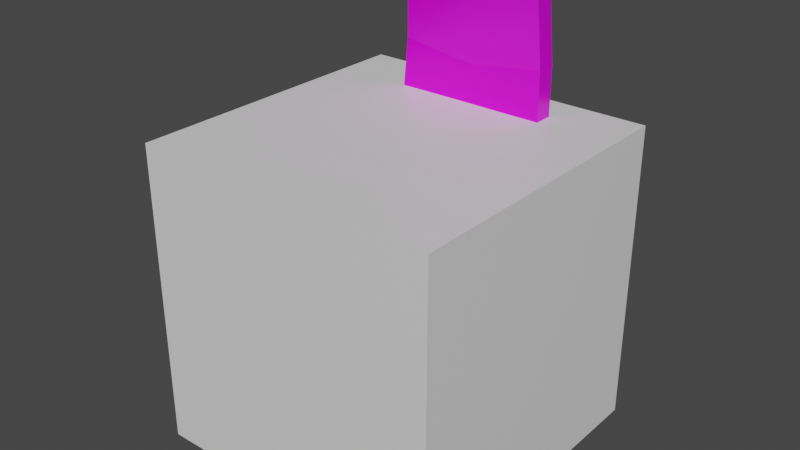 # Source: Seat_blend.blend  (saved by Blender 3.2.14; exported with 4.5.12 LTS)
import bpy
from mathutils import Matrix  # noqa: F401  (used for matrix-valued properties, if any)

bpy.ops.wm.read_factory_settings(use_empty=True)
scene = bpy.context.scene
scene.name = 'Scene'

# ---- collections
col_collection = bpy.data.collections.new('Collection'); scene.collection.children.link(col_collection)

# ---- images (referenced by path relative to the original .blend; pixels are not part of the script)
import os
ASSET_DIR = os.environ.get("B2B_ASSET_DIR", "")  # directory of the original .blend (textures are referenced by path, not embedded)
HERE = os.path.dirname(os.path.abspath(__file__))  # packed textures are extracted next to this script under _unpacked/

def load_image(name, relpath, width, height, colorspace="sRGB"):
    """Load a texture the original file referenced (path relative to the .blend, or extracted next to this script)."""
    p = next((c for c in (os.path.join(HERE, relpath), os.path.join(ASSET_DIR, relpath)) if relpath and os.path.exists(c)), "")
    if p:
        img = bpy.data.images.load(p, check_existing=True)
        img.name = name
    else:  # same state as the original file: an image datablock whose file is absent (Cycles renders it pink)
        img = bpy.data.images.new(name, width, height)
        img.source = "FILE"
        img.filepath = "//" + (relpath or name)
    img.colorspace_settings.name = colorspace
    return img
img_seat_albedo_png = load_image('Seat_albedo.png', 'Seat_albedo.png', 1024, 1024, 'sRGB')
img_seat_metallic_png = load_image('Seat_metallic.png', 'Seat_metallic.png', 1024, 1024, 'sRGB')
img_seat_roughness_png = load_image('Seat_roughness.png', 'Seat_roughness.png', 1024, 1024, 'sRGB')

# ---- materials (node trees are filled in below, after node groups)
mat_material = bpy.data.materials.new('Material')
mat_material.alpha_threshold = 0.0
mat_material.use_transparent_shadow = False
mat_material.line_color = (0.0, 0.0, 0.0, 1.0)
mat_material_001 = bpy.data.materials.new('Material.001')
mat_material_001.use_transparent_shadow = False

# ---- material node trees
mat_material.use_nodes = True; mat_material.node_tree.nodes.clear()
_N = mat_material.node_tree.nodes; _L = mat_material.node_tree.links
n0 = _N.new('ShaderNodeOutputMaterial'); n0.name = 'Material Output'; n0.location = (300, 300)
n1 = _N.new('ShaderNodeBsdfPrincipled'); n1.name = 'Principled BSDF'; n1.location = (10, 300)
n1.distribution = 'GGX'
n1.subsurface_method = 'RANDOM_WALK_SKIN'
n1.inputs[2].default_value = 0.4
n1.inputs[3].default_value = 1.45
n1.inputs[27].default_value = (0.0, 0.0, 0.0, 1.0)
n1.inputs[28].default_value = 1.0
_L.new(n1.outputs[0], n0.inputs[0])
n0.is_active_output = True
mat_material_001.use_nodes = True; mat_material_001.node_tree.nodes.clear()
_N = mat_material_001.node_tree.nodes; _L = mat_material_001.node_tree.links
n0 = _N.new('ShaderNodeBsdfPrincipled'); n0.name = 'Principled BSDF'; n0.location = (10, 300)
n0.distribution = 'GGX'
n0.subsurface_method = 'RANDOM_WALK_SKIN'
n0.inputs[3].default_value = 1.45
n0.inputs[27].default_value = (0.0, 0.0, 0.0, 1.0)
n0.inputs[28].default_value = 1.0
n1 = _N.new('ShaderNodeOutputMaterial'); n1.name = 'Material Output'; n1.location = (300, 300)
n2 = _N.new('ShaderNodeTexImage'); n2.name = 'Image Texture'; n2.location = (-478, 321)
n2.image = img_seat_albedo_png
n2.interpolation = 'Closest'
n3 = _N.new('ShaderNodeTexImage'); n3.name = 'Image Texture.002'; n3.location = (-367, -185)
n3.image = img_seat_metallic_png
n4 = _N.new('ShaderNodeTexImage'); n4.name = 'Image Texture.001'; n4.location = (-675, 41)
n4.image = img_seat_roughness_png
_L.new(n0.outputs[0], n1.inputs[0])
_L.new(n2.outputs[0], n0.inputs[0])
_L.new(n4.outputs[0], n0.inputs[2])
_L.new(n3.outputs[0], n0.inputs[1])
n1.is_active_output = True

# ---- world
world_world = bpy.data.worlds.new('World'); scene.world = world_world
world_world.use_nodes = True; world_world.node_tree.nodes.clear()
_N = world_world.node_tree.nodes; _L = world_world.node_tree.links
n0 = _N.new('ShaderNodeOutputWorld'); n0.name = 'World Output'; n0.location = (300, 300)
n1 = _N.new('ShaderNodeBackground'); n1.name = 'Background'; n1.location = (10, 300)
n1.inputs[0].default_value = (0.05088, 0.05088, 0.05088, 1.0)
_L.new(n1.outputs[0], n0.inputs[0])
n0.is_active_output = True
world_world.color = (0.05088, 0.05088, 0.05088)
world_world.use_sun_shadow = False
world_world.sun_shadow_jitter_overblur = 0.0

# ---- meshes
me_cube = bpy.data.meshes.new('Cube')
me_cube.from_pydata([(0.5, 0.5, 1.0), (0.5, 0.5, 0.0), (0.5, -0.5, 1.0), (0.5, -0.5, 0.0), (-0.5, 0.5, 1.0), (-0.5, 0.5, 0.0), (-0.5, -0.5, 1.0), (-0.5, -0.5, 0.0)], [], [(0, 4, 6, 2), (3, 2, 6, 7), (7, 6, 4, 5), (5, 1, 3, 7), (1, 0, 2, 3), (5, 4, 0, 1)])
_uv = me_cube.uv_layers.new(name='UVMap')
_uv.uv.foreach_set('vector', [0.625, 0.5, 0.875, 0.5, 0.875, 0.75, 0.625, 0.75, 0.375, 0.75, 0.625, 0.75, 0.625, 1.0, 0.375, 1.0, 0.375, 0.0, 0.625, 0.0, 0.625, 0.25, 0.375, 0.25, 0.125, 0.5, 0.375, 0.5, 0.375, 0.75, 0.125, 0.75, 0.375, 0.5, 0.625, 0.5, 0.625, 0.75, 0.375, 0.75, 0.375, 0.25, 0.625, 0.25, 0.625, 0.5, 0.375, 0.5])
me_cube.materials.append(mat_material)
me_cube.use_mirror_vertex_groups = False
me_cube.update()
me_cube_001 = bpy.data.meshes.new('Cube.001')
me_cube_001.from_pydata([(-0.2681, -0.2861, 0.3825), (-0.2681, -0.264, 0.4763), (-0.2475, 0.2629, 0.4118), (-0.2475, 0.255, 0.4818), (0.2681, -0.2861, 0.3825), (0.2681, -0.264, 0.4763), (0.2475, 0.2629, 0.4118), (0.2475, 0.255, 0.4818), (-0.25, 0.2256, 0.5099), (-0.2555, 0.3097, 0.8588), (-0.25, 0.2874, 0.5014), (-0.2555, 0.3716, 0.8503), (0.25, 0.2256, 0.5099), (0.2555, 0.3097, 0.8588), (0.25, 0.2874, 0.5014), (0.2555, 0.3716, 0.8503), (-0.2299, 0.3143, 1.387), (-0.2299, 0.3762, 1.395), (0.2299, 0.3143, 1.387), (0.2299, 0.3762, 1.395), (0.0, 0.2874, 0.4507), (-2.296e-17, 0.3716, 0.8503), (0.0, 0.2256, 0.4592), (-2.296e-17, 0.3097, 0.8588), (-2.867e-17, 0.3762, 1.425), (-2.867e-17, 0.3143, 1.417), (0.2489, -0.2602, 0.0), (0.2489, -0.2355, 0.6821), (0.2489, 0.2146, 0.0), (0.2489, 0.2564, 0.6904), (0.2943, -0.2602, 0.0), (0.2943, -0.2355, 0.6821), (0.2943, 0.2146, 0.0), (0.2943, 0.2564, 0.6904), (0.2489, -0.2602, 0.6229), (0.2489, 0.2602, 0.6321), (0.2943, 0.2602, 0.6321), (0.2943, -0.2602, 0.6229), (0.2489, 0.2146, 0.05901), (0.2943, 0.2146, 0.05901), (0.2943, -0.2602, 0.05901), (0.2489, -0.2602, 0.05901), (0.2489, 0.1519, 0.0), (0.2489, 0.2051, 0.6999), (0.2943, 0.1519, 0.0), (0.2943, 0.2051, 0.6999), (0.2943, 0.1975, 0.6321), (0.2489, 0.1975, 0.6321), (0.2489, 0.1519, 0.05901), (0.2943, 0.1519, 0.05901), (-0.3011, -0.2602, 0.0), (-0.3011, -0.2355, 0.6821), (-0.3011, 0.2146, 0.0), (-0.3011, 0.2564, 0.6904), (-0.2557, -0.2602, 0.0), (-0.2557, -0.2355, 0.6821), (-0.2557, 0.2146, 0.0), (-0.2557, 0.2564, 0.6904), (-0.3011, -0.2602, 0.6229), (-0.3011, 0.2602, 0.6321), (-0.2557, 0.2602, 0.6321), (-0.2557, -0.2602, 0.6229), (-0.3011, 0.2146, 0.05901), (-0.2557, 0.2146, 0.05901), (-0.2557, -0.2602, 0.05901), (-0.3011, -0.2602, 0.05901), (-0.3011, 0.1519, 0.0), (-0.3011, 0.2051, 0.6999), (-0.2557, 0.1519, 0.0), (-0.2557, 0.2051, 0.6999), (-0.2557, 0.1975, 0.6321), (-0.3011, 0.1975, 0.6321), (-0.3011, 0.1519, 0.05901), (-0.2557, 0.1519, 0.05901), (-0.2427, 0.3911, 1.153), (0.2427, 0.3911, 1.153), (0.2427, 0.3292, 1.153), (-0.2427, 0.3292, 1.153), (-2.903e-17, 0.3292, 1.12), (-2.903e-17, 0.3911, 1.12)], [], [(0, 1, 3, 2), (2, 3, 7, 6), (6, 7, 5, 4), (4, 5, 1, 0), (2, 6, 4, 0), (7, 3, 1, 5), (8, 9, 11, 10), (20, 21, 15, 14), (14, 15, 13, 12), (22, 23, 9, 8), (20, 14, 12, 22), (79, 74, 17, 24), (24, 17, 16, 25), (76, 75, 19, 18), (74, 77, 16, 17), (78, 76, 18, 25), (77, 78, 25, 16), (19, 24, 25, 18), (75, 79, 24, 19), (10, 20, 22, 8), (12, 13, 23, 22), (10, 11, 21, 20), (47, 43, 29, 35), (35, 29, 33, 36), (46, 45, 31, 37), (37, 31, 27, 34), (42, 44, 30, 26), (45, 43, 27, 31), (47, 46, 37, 34), (47, 48, 49, 46), (38, 35, 36, 39), (48, 47, 35, 38), (42, 48, 38, 28), (28, 38, 39, 32), (44, 49, 40, 30), (30, 40, 41, 26), (32, 39, 49, 44), (26, 41, 48, 42), (48, 41, 40, 49), (39, 36, 46, 49), (33, 29, 43, 45), (28, 32, 44, 42), (36, 33, 45, 46), (34, 27, 43, 47), (71, 67, 53, 59), (59, 53, 57, 60), (70, 69, 55, 61), (61, 55, 51, 58), (66, 68, 54, 50), (69, 67, 51, 55), (71, 70, 61, 58), (71, 72, 73, 70), (62, 59, 60, 63), (72, 71, 59, 62), (66, 72, 62, 52), (52, 62, 63, 56), (68, 73, 64, 54), (54, 64, 65, 50), (56, 63, 73, 68), (50, 65, 72, 66), (72, 65, 64, 73), (63, 60, 70, 73), (57, 53, 67, 69), (52, 56, 68, 66), (60, 57, 69, 70), (58, 51, 67, 71), (15, 21, 79, 75), (9, 23, 78, 77), (23, 13, 76, 78), (11, 9, 77, 74), (13, 15, 75, 76), (21, 11, 74, 79)])
_uv = me_cube_001.uv_layers.new(name='UVMap')
_uv.uv.foreach_set('vector', [0.5433, 0.5375, 0.9449, 0.5375, 0.9449, 0.9391, 0.5433, 0.9391, 0.5433, 0.5375, 0.9449, 0.5375, 0.9449, 0.9391, 0.5433, 0.9391, 0.5433, 0.5375, 0.9449, 0.5375, 0.9449, 0.9391, 0.5433, 0.9391, 0.06355, 0.9638, 0.06355, 0.5831, 0.4443, 0.5831, 0.4443, 0.9638, 0.5433, 0.5375, 0.9449, 0.5375, 0.9449, 0.9391, 0.5433, 0.9391, 0.06192, 0.5482, 0.4459, 0.5482, 0.4459, 0.9322, 0.06192, 0.9322, 0.5433, 0.5375, 0.9449, 0.5375, 0.9449, 0.9391, 0.5433, 0.9391, 0.5433, 0.5375, 0.9449, 0.5375, 0.9449, 0.9391, 0.5433, 0.9391, 0.5433, 0.5375, 0.9449, 0.5375, 0.9449, 0.9391, 0.5433, 0.9391, 0.2441, 0.5358, 0.2441, 0.7817, 0.05226, 0.7818, 0.05226, 0.5358, 0.5433, 0.5375, 0.9449, 0.5375, 0.9449, 0.9391, 0.5433, 0.9391, 0.5433, 0.7383, 0.9449, 0.7383, 0.9449, 0.9391, 0.5433, 0.9391, 0.5433, 0.5375, 0.9449, 0.5375, 0.9449, 0.9391, 0.5433, 0.9391, 0.5433, 0.7383, 0.9449, 0.7383, 0.9449, 0.9391, 0.5433, 0.9391, 0.5433, 0.7383, 0.9449, 0.7383, 0.9449, 0.9391, 0.5433, 0.9391, 0.5433, 0.7383, 0.9449, 0.7383, 0.9449, 0.9391, 0.5433, 0.9391, 0.5433, 0.7383, 0.9449, 0.7383, 0.9449, 0.9391, 0.5433, 0.9391, 0.5433, 0.5375, 0.9449, 0.5375, 0.9449, 0.9391, 0.5433, 0.9391, 0.5433, 0.7383, 0.9449, 0.7383, 0.9449, 0.9391, 0.5433, 0.9391, 0.5433, 0.5375, 0.9449, 0.5375, 0.9449, 0.9391, 0.5433, 0.9391, 0.439, 0.5358, 0.439, 0.7915, 0.2441, 0.7817, 0.2441, 0.5358, 0.5433, 0.5375, 0.9449, 0.5375, 0.9449, 0.9391, 0.5433, 0.9391, 0.07176, 0.05418, 0.4361, 0.05418, 0.4361, 0.4185, 0.07176, 0.4185, 0.07176, 0.05418, 0.4361, 0.05418, 0.4361, 0.4185, 0.07176, 0.4185, 0.07176, 0.05418, 0.4361, 0.05418, 0.4361, 0.4185, 0.07176, 0.4185, 0.07176, 0.05418, 0.4361, 0.05418, 0.4361, 0.4185, 0.07176, 0.4185, 0.5592, 0.06701, 0.9369, 0.06701, 0.9369, 0.4447, 0.5592, 0.4447, 0.07176, 0.05418, 0.4361, 0.05418, 0.4361, 0.4185, 0.07176, 0.4185, 0.07176, 0.05418, 0.4361, 0.05418, 0.4361, 0.4185, 0.07176, 0.4185, 0.5592, 0.06701, 0.9369, 0.06701, 0.9369, 0.4447, 0.5592, 0.4447, 0.5592, 0.06701, 0.9369, 0.06701, 0.9369, 0.4447, 0.5592, 0.4447, 0.5592, 0.06701, 0.9369, 0.06701, 0.9369, 0.4447, 0.5592, 0.4447, 0.5592, 0.06701, 0.9369, 0.06701, 0.9369, 0.4447, 0.5592, 0.4447, 0.5592, 0.06701, 0.9369, 0.06701, 0.9369, 0.4447, 0.5592, 0.4447, 0.5592, 0.06701, 0.9369, 0.06701, 0.9369, 0.4447, 0.5592, 0.4447, 0.5592, 0.06701, 0.9369, 0.06701, 0.9369, 0.4447, 0.5592, 0.4447, 0.5592, 0.06701, 0.9369, 0.06701, 0.9369, 0.4447, 0.5592, 0.4447, 0.5592, 0.06701, 0.9369, 0.06701, 0.9369, 0.4447, 0.5592, 0.4447, 0.5592, 0.06701, 0.9369, 0.06701, 0.9369, 0.4447, 0.5592, 0.4447, 0.5592, 0.06701, 0.9369, 0.06701, 0.9369, 0.4447, 0.5592, 0.4447, 0.07176, 0.05418, 0.4361, 0.05418, 0.4361, 0.4185, 0.07176, 0.4185, 0.5592, 0.06701, 0.9369, 0.06701, 0.9369, 0.4447, 0.5592, 0.4447, 0.07176, 0.05418, 0.4361, 0.05418, 0.4361, 0.4185, 0.07176, 0.4185, 0.07176, 0.05418, 0.4361, 0.05418, 0.4361, 0.4185, 0.07176, 0.4185, 0.07176, 0.05418, 0.4361, 0.05418, 0.4361, 0.4185, 0.07176, 0.4185, 0.07176, 0.05418, 0.4361, 0.05418, 0.4361, 0.4185, 0.07176, 0.4185, 0.07176, 0.05418, 0.4361, 0.05418, 0.4361, 0.4185, 0.07176, 0.4185, 0.07176, 0.05418, 0.4361, 0.05418, 0.4361, 0.4185, 0.07176, 0.4185, 0.5592, 0.06701, 0.9369, 0.06701, 0.9369, 0.4447, 0.5592, 0.4447, 0.07176, 0.05418, 0.4361, 0.05418, 0.4361, 0.4185, 0.07176, 0.4185, 0.07176, 0.05418, 0.4361, 0.05418, 0.4361, 0.4185, 0.07176, 0.4185, 0.5592, 0.06701, 0.9369, 0.06701, 0.9369, 0.4447, 0.5592, 0.4447, 0.5592, 0.06701, 0.9369, 0.06701, 0.9369, 0.4447, 0.5592, 0.4447, 0.5592, 0.06701, 0.9369, 0.06701, 0.9369, 0.4447, 0.5592, 0.4447, 0.5592, 0.06701, 0.9369, 0.06701, 0.9369, 0.4447, 0.5592, 0.4447, 0.5592, 0.06701, 0.9369, 0.06701, 0.9369, 0.4447, 0.5592, 0.4447, 0.5592, 0.06701, 0.9369, 0.06701, 0.9369, 0.4447, 0.5592, 0.4447, 0.5592, 0.06701, 0.9369, 0.06701, 0.9369, 0.4447, 0.5592, 0.4447, 0.5592, 0.06701, 0.9369, 0.06701, 0.9369, 0.4447, 0.5592, 0.4447, 0.5592, 0.06701, 0.9369, 0.06701, 0.9369, 0.4447, 0.5592, 0.4447, 0.5592, 0.06701, 0.9369, 0.06701, 0.9369, 0.4447, 0.5592, 0.4447, 0.5592, 0.06701, 0.9369, 0.06701, 0.9369, 0.4447, 0.5592, 0.4447, 0.07176, 0.05418, 0.4361, 0.05418, 0.4361, 0.4185, 0.07176, 0.4185, 0.5592, 0.06701, 0.9369, 0.06701, 0.9369, 0.4447, 0.5592, 0.4447, 0.07176, 0.05418, 0.4361, 0.05418, 0.4361, 0.4185, 0.07176, 0.4185, 0.07176, 0.05418, 0.4361, 0.05418, 0.4361, 0.4185, 0.07176, 0.4185, 0.5433, 0.5375, 0.9449, 0.5375, 0.9449, 0.7383, 0.5433, 0.7383, 0.05226, 0.7818, 0.2441, 0.7817, 0.2441, 0.9516, 0.05226, 0.9516, 0.2441, 0.7817, 0.439, 0.7915, 0.439, 0.9516, 0.2441, 0.9516, 0.5433, 0.5375, 0.9449, 0.5375, 0.9449, 0.7383, 0.5433, 0.7383, 0.5433, 0.5375, 0.9449, 0.5375, 0.9449, 0.7383, 0.5433, 0.7383, 0.5433, 0.5375, 0.9449, 0.5375, 0.9449, 0.7383, 0.5433, 0.7383])
me_cube_001.materials.append(mat_material_001)
me_cube_001.update()

# ---- objects
ob_model = bpy.data.objects.new('Model', me_cube)
ob_seat = bpy.data.objects.new('Seat', me_cube_001)

# ---- transforms, parenting, visibility, modifiers, constraints
ob_model.location = (0.0, 0.0, 0.0)
ob_model.lock_rotations_4d = False
ob_model.empty_display_type = 'ARROWS'
ob_model.lineart.crease_threshold = 0.0
ob_seat.location = (0.0, 0.0, 0.0)

# ---- collection membership
col_collection.objects.link(ob_model)
col_collection.objects.link(ob_seat)

# ---- scene / render settings (as saved in the file)
scene.frame_start = 1; scene.frame_end = 250; scene.frame_set(0)
scene.render.engine = 'BLENDER_EEVEE_NEXT'
scene.cycles.sampling_pattern = 'TABULATED_SOBOL'
scene.cycles.use_light_tree = False
scene.view_settings.view_transform = 'Filmic'
bpy.context.view_layer.update()

# ---- added for rendering (the .blend has no active camera and no usable light): camera, sun
cam_auto = bpy.data.cameras.new('AutoCamera')
cam_auto.lens = 50.0
cam_auto.sensor_width = 36.0
cam_auto.clip_end = 1000.0
ob_auto_camera = bpy.data.objects.new('AutoCamera', cam_auto)
scene.collection.objects.link(ob_auto_camera)
ob_auto_camera.location = (1.85775, -2.2293, 2.19887)
ob_auto_camera.rotation_euler = (1.09748, -7.21219e-08, 0.694738)
scene.camera = ob_auto_camera
light_auto_sun = bpy.data.lights.new('AutoSun', 'SUN')
light_auto_sun.energy = 3.0
light_auto_sun.angle = 0.0523599
ob_auto_sun = bpy.data.objects.new('AutoSun', light_auto_sun)
scene.collection.objects.link(ob_auto_sun)
ob_auto_sun.rotation_euler = (0.872665, 0.174533, 0.523599)
bpy.context.view_layer.update()
